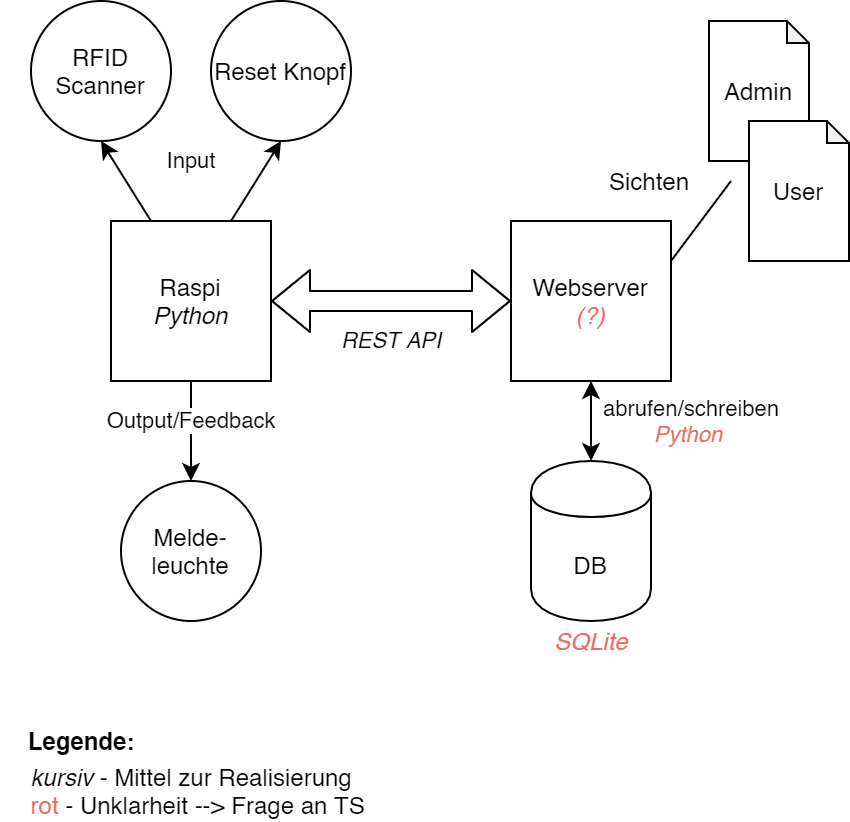

The diagram above was exported from draw.io. Its source (the exported page's mxGraphModel, read from the mxfile embedded in the PNG):
<mxGraphModel dx="790" dy="476" grid="1" gridSize="10" guides="1" tooltips="1" connect="1" arrows="1" fold="1" page="1" pageScale="1" pageWidth="827" pageHeight="1169" math="0" shadow="0">
  <root>
    <mxCell id="0" />
    <mxCell id="1" parent="0" />
    <mxCell id="2" value="Raspi&lt;i&gt;&lt;br&gt;Python&lt;/i&gt;" style="whiteSpace=wrap;html=1;aspect=fixed;" vertex="1" parent="1">
      <mxGeometry x="80" y="150" width="80" height="80" as="geometry" />
    </mxCell>
    <mxCell id="3" value="Webserver&lt;br&gt;&lt;i&gt;&lt;font color=&quot;#ea6b66&quot;&gt;(?)&lt;/font&gt;&lt;/i&gt;" style="whiteSpace=wrap;html=1;aspect=fixed;" vertex="1" parent="1">
      <mxGeometry x="280" y="150" width="80" height="80" as="geometry" />
    </mxCell>
    <mxCell id="4" value="" style="shape=flexArrow;endArrow=classic;startArrow=classic;html=1;exitX=1;exitY=0.5;exitDx=0;exitDy=0;entryX=0;entryY=0.5;entryDx=0;entryDy=0;" edge="1" source="2" target="3" parent="1">
      <mxGeometry width="50" height="50" relative="1" as="geometry">
        <mxPoint x="330" y="290" as="sourcePoint" />
        <mxPoint x="380" y="240" as="targetPoint" />
      </mxGeometry>
    </mxCell>
    <mxCell id="5" value="&lt;i&gt;REST API&lt;/i&gt;" style="edgeLabel;html=1;align=center;verticalAlign=middle;resizable=0;points=[];" vertex="1" connectable="0" parent="4">
      <mxGeometry x="0.1381" y="-2" relative="1" as="geometry">
        <mxPoint x="-8.57" y="18" as="offset" />
      </mxGeometry>
    </mxCell>
    <mxCell id="6" value="DB" style="shape=cylinder;whiteSpace=wrap;html=1;boundedLbl=1;backgroundOutline=1;" vertex="1" parent="1">
      <mxGeometry x="290" y="270" width="60" height="80" as="geometry" />
    </mxCell>
    <mxCell id="7" value="" style="endArrow=classic;startArrow=classic;html=1;entryX=0.5;entryY=1;entryDx=0;entryDy=0;exitX=0.5;exitY=0;exitDx=0;exitDy=0;" edge="1" source="6" target="3" parent="1">
      <mxGeometry width="50" height="50" relative="1" as="geometry">
        <mxPoint x="330" y="290" as="sourcePoint" />
        <mxPoint x="380" y="240" as="targetPoint" />
      </mxGeometry>
    </mxCell>
    <mxCell id="8" value="abrufen/schreiben&lt;br&gt;&lt;i&gt;&lt;font color=&quot;#ea6b66&quot;&gt;Python&lt;/font&gt;&amp;nbsp;&lt;/i&gt;" style="edgeLabel;html=1;align=center;verticalAlign=middle;resizable=0;points=[];" vertex="1" connectable="0" parent="7">
      <mxGeometry x="-0.3714" y="-2" relative="1" as="geometry">
        <mxPoint x="48" y="-7.43" as="offset" />
      </mxGeometry>
    </mxCell>
    <mxCell id="9" value="Admin" style="shape=note;whiteSpace=wrap;html=1;backgroundOutline=1;darkOpacity=0.05;size=11;" vertex="1" parent="1">
      <mxGeometry x="379" y="50" width="50" height="70" as="geometry" />
    </mxCell>
    <mxCell id="10" value="User" style="shape=note;whiteSpace=wrap;html=1;backgroundOutline=1;darkOpacity=0.05;size=11;" vertex="1" parent="1">
      <mxGeometry x="399" y="100" width="50" height="70" as="geometry" />
    </mxCell>
    <mxCell id="11" value="" style="endArrow=none;html=1;exitX=1;exitY=0.25;exitDx=0;exitDy=0;" edge="1" source="3" parent="1">
      <mxGeometry width="50" height="50" relative="1" as="geometry">
        <mxPoint x="290" y="210" as="sourcePoint" />
        <mxPoint x="390" y="130" as="targetPoint" />
      </mxGeometry>
    </mxCell>
    <mxCell id="12" value="RFID Scanner" style="ellipse;whiteSpace=wrap;html=1;" vertex="1" parent="1">
      <mxGeometry x="40" y="40" width="70" height="70" as="geometry" />
    </mxCell>
    <mxCell id="13" value="Reset Knopf" style="ellipse;whiteSpace=wrap;html=1;" vertex="1" parent="1">
      <mxGeometry x="130" y="40" width="70" height="70" as="geometry" />
    </mxCell>
    <mxCell id="14" value="Melde-leuchte" style="ellipse;whiteSpace=wrap;html=1;" vertex="1" parent="1">
      <mxGeometry x="85" y="280" width="70" height="70" as="geometry" />
    </mxCell>
    <mxCell id="15" value="" style="endArrow=classic;html=1;entryX=0.5;entryY=0;entryDx=0;entryDy=0;exitX=0.5;exitY=1;exitDx=0;exitDy=0;" edge="1" source="2" target="14" parent="1">
      <mxGeometry width="50" height="50" relative="1" as="geometry">
        <mxPoint x="210" y="210" as="sourcePoint" />
        <mxPoint x="260" y="160" as="targetPoint" />
      </mxGeometry>
    </mxCell>
    <mxCell id="16" value="Output/Feedback" style="edgeLabel;html=1;align=center;verticalAlign=middle;resizable=0;points=[];" vertex="1" connectable="0" parent="15">
      <mxGeometry x="0.3429" y="-2" relative="1" as="geometry">
        <mxPoint x="2" y="-13.71" as="offset" />
      </mxGeometry>
    </mxCell>
    <mxCell id="17" value="" style="endArrow=classic;html=1;entryX=0.5;entryY=1;entryDx=0;entryDy=0;" edge="1" target="13" parent="1">
      <mxGeometry width="50" height="50" relative="1" as="geometry">
        <mxPoint x="140" y="150" as="sourcePoint" />
        <mxPoint x="250" y="100" as="targetPoint" />
      </mxGeometry>
    </mxCell>
    <mxCell id="18" value="" style="endArrow=classic;html=1;entryX=0.5;entryY=1;entryDx=0;entryDy=0;" edge="1" target="12" parent="1">
      <mxGeometry width="50" height="50" relative="1" as="geometry">
        <mxPoint x="100" y="150" as="sourcePoint" />
        <mxPoint x="60" y="150" as="targetPoint" />
      </mxGeometry>
    </mxCell>
    <mxCell id="19" value="Input" style="edgeLabel;html=1;align=center;verticalAlign=middle;resizable=0;points=[];" vertex="1" connectable="0" parent="18">
      <mxGeometry x="-0.3515" y="-2" relative="1" as="geometry">
        <mxPoint x="26.48" y="-15.86" as="offset" />
      </mxGeometry>
    </mxCell>
    <mxCell id="20" value="&lt;i&gt;&lt;font color=&quot;#ea6b66&quot;&gt;SQLite&lt;/font&gt;&lt;/i&gt;" style="text;html=1;align=center;verticalAlign=middle;resizable=0;points=[];autosize=1;" vertex="1" parent="1">
      <mxGeometry x="295" y="350" width="50" height="20" as="geometry" />
    </mxCell>
    <mxCell id="21" value="Sichten" style="text;html=1;align=center;verticalAlign=middle;resizable=0;points=[];autosize=1;" vertex="1" parent="1">
      <mxGeometry x="319" y="120" width="60" height="20" as="geometry" />
    </mxCell>
    <mxCell id="22" value="&lt;b&gt;Legende:&lt;/b&gt;" style="text;html=1;align=center;verticalAlign=middle;resizable=0;points=[];autosize=1;" vertex="1" parent="1">
      <mxGeometry x="30" y="400" width="70" height="20" as="geometry" />
    </mxCell>
    <mxCell id="23" value="&lt;i&gt;kursiv&lt;/i&gt; - Mittel zur Realisierung&lt;br&gt;&lt;div style=&quot;text-align: left&quot;&gt;&amp;nbsp; &lt;font color=&quot;#ea6b66&quot;&gt;rot &lt;/font&gt;- Unklarheit --&amp;gt; Frage an TS&lt;/div&gt;" style="text;html=1;align=center;verticalAlign=middle;resizable=0;points=[];autosize=1;" vertex="1" parent="1">
      <mxGeometry x="25" y="420" width="190" height="30" as="geometry" />
    </mxCell>
  </root>
</mxGraphModel>